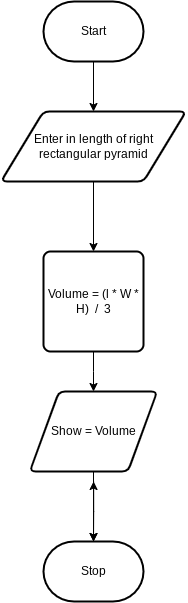

The diagram above was exported from draw.io. Its source (the exported page's mxGraphModel, read from the mxfile embedded in the PNG):
<mxGraphModel dx="1810" dy="1153" grid="1" gridSize="10" guides="1" tooltips="1" connect="1" arrows="1" fold="1" page="1" pageScale="1" pageWidth="850" pageHeight="1100" math="0" shadow="0">
  <root>
    <mxCell id="0" />
    <mxCell id="1" parent="0" />
    <mxCell id="15" style="edgeStyle=orthogonalEdgeStyle;shape=connector;rounded=0;html=1;labelBackgroundColor=default;strokeColor=default;fontFamily=Helvetica;fontSize=12;fontColor=default;endArrow=classic;" edge="1" parent="1" source="2" target="6">
      <mxGeometry relative="1" as="geometry">
        <mxPoint x="360" y="440" as="targetPoint" />
      </mxGeometry>
    </mxCell>
    <mxCell id="2" value="Start" style="strokeWidth=2;html=1;shape=mxgraph.flowchart.terminator;whiteSpace=wrap;" parent="1" vertex="1">
      <mxGeometry x="310" y="310" width="100" height="60" as="geometry" />
    </mxCell>
    <mxCell id="12" value="" style="edgeStyle=orthogonalEdgeStyle;shape=connector;rounded=0;html=1;labelBackgroundColor=default;strokeColor=default;fontFamily=Helvetica;fontSize=12;fontColor=default;endArrow=classic;" edge="1" parent="1" source="3">
      <mxGeometry relative="1" as="geometry">
        <mxPoint x="360.0833333333335" y="790" as="targetPoint" />
      </mxGeometry>
    </mxCell>
    <mxCell id="3" value="Stop" style="strokeWidth=2;html=1;shape=mxgraph.flowchart.terminator;whiteSpace=wrap;" parent="1" vertex="1">
      <mxGeometry x="310" y="850" width="100" height="60" as="geometry" />
    </mxCell>
    <mxCell id="16" style="edgeStyle=orthogonalEdgeStyle;shape=connector;rounded=0;html=1;entryX=0.5;entryY=0;entryDx=0;entryDy=0;labelBackgroundColor=default;strokeColor=default;fontFamily=Helvetica;fontSize=12;fontColor=default;endArrow=classic;exitX=0.5;exitY=1;exitDx=0;exitDy=0;" edge="1" parent="1" source="6" target="8">
      <mxGeometry relative="1" as="geometry">
        <mxPoint x="360" y="510" as="sourcePoint" />
      </mxGeometry>
    </mxCell>
    <mxCell id="6" value="&lt;font style=&quot;font-size: 12px;&quot;&gt;Enter in length of right &lt;br&gt;rectangular pyramid&lt;/font&gt;" style="shape=parallelogram;html=1;strokeWidth=2;perimeter=parallelogramPerimeter;whiteSpace=wrap;rounded=1;arcSize=12;size=0.23;align=center;" vertex="1" parent="1">
      <mxGeometry x="267.5" y="420" width="185" height="70" as="geometry" />
    </mxCell>
    <mxCell id="11" style="edgeStyle=orthogonalEdgeStyle;shape=connector;rounded=0;html=1;labelBackgroundColor=default;strokeColor=default;fontFamily=Helvetica;fontSize=12;fontColor=default;endArrow=classic;" edge="1" parent="1" source="8" target="10">
      <mxGeometry relative="1" as="geometry">
        <mxPoint x="360" y="710" as="targetPoint" />
      </mxGeometry>
    </mxCell>
    <mxCell id="8" value="Volume = (l * W * H)&amp;nbsp; /&amp;nbsp; 3" style="rounded=1;whiteSpace=wrap;html=1;absoluteArcSize=1;arcSize=14;strokeWidth=2;fontFamily=Helvetica;fontSize=12;fontColor=default;" vertex="1" parent="1">
      <mxGeometry x="310" y="560" width="100" height="100" as="geometry" />
    </mxCell>
    <mxCell id="13" style="edgeStyle=orthogonalEdgeStyle;shape=connector;rounded=0;html=1;labelBackgroundColor=default;strokeColor=default;fontFamily=Helvetica;fontSize=12;fontColor=default;endArrow=classic;" edge="1" parent="1" target="3">
      <mxGeometry relative="1" as="geometry">
        <mxPoint x="360.0833333333335" y="790" as="sourcePoint" />
      </mxGeometry>
    </mxCell>
    <mxCell id="17" value="" style="edgeStyle=orthogonalEdgeStyle;shape=connector;rounded=0;html=1;labelBackgroundColor=default;strokeColor=default;fontFamily=Helvetica;fontSize=12;fontColor=default;endArrow=classic;" edge="1" parent="1" source="10" target="3">
      <mxGeometry relative="1" as="geometry" />
    </mxCell>
    <mxCell id="10" value="Show = Volume" style="shape=parallelogram;html=1;strokeWidth=2;perimeter=parallelogramPerimeter;whiteSpace=wrap;rounded=1;arcSize=12;size=0.23;fontFamily=Helvetica;fontSize=12;fontColor=default;" vertex="1" parent="1">
      <mxGeometry x="296.25" y="700" width="127.5" height="80" as="geometry" />
    </mxCell>
  </root>
</mxGraphModel>